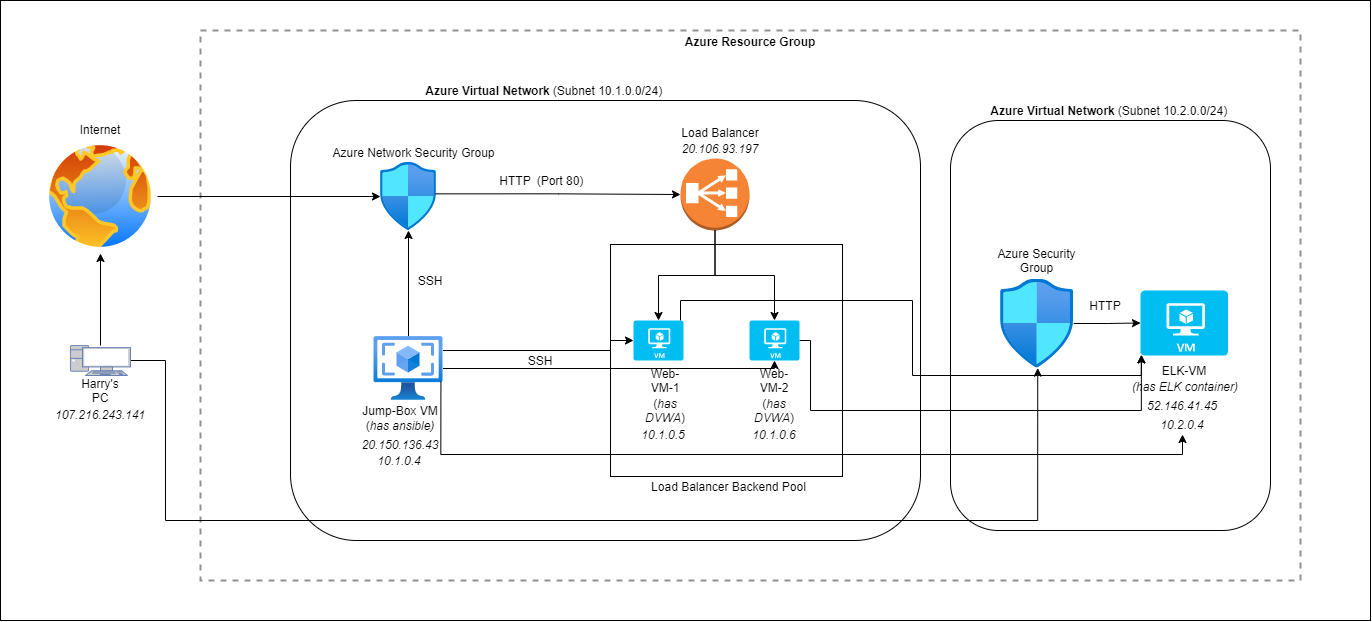

The diagram above was exported from draw.io. Its source (the exported page's mxGraphModel, read from the mxfile embedded in the PNG):
<mxGraphModel dx="2580" dy="2065" grid="1" gridSize="10" guides="1" tooltips="1" connect="1" arrows="1" fold="1" page="1" pageScale="1" pageWidth="850" pageHeight="1100" math="0" shadow="0">
  <root>
    <mxCell id="0" />
    <mxCell id="1" parent="0" />
    <mxCell id="jc758g0No91Grc7duWCi-1" value="" style="rounded=0;whiteSpace=wrap;html=1;" vertex="1" parent="1">
      <mxGeometry x="-80" y="-70" width="1370" height="620" as="geometry" />
    </mxCell>
    <mxCell id="hlyaox8GtCaaRyjUxHWX-1" value="&lt;b&gt;Azure Resource Group&lt;/b&gt;" style="fontStyle=0;verticalAlign=top;align=center;spacingTop=-2;fillColor=none;rounded=0;whiteSpace=wrap;html=1;strokeColor=#919191;strokeWidth=2;dashed=1;container=1;collapsible=0;expand=0;recursiveResize=0;" parent="1" vertex="1">
      <mxGeometry x="120" y="-40" width="1100" height="550" as="geometry" />
    </mxCell>
    <mxCell id="4azedT_kFkLffYm3HGCJ-12" value="" style="whiteSpace=wrap;html=1;aspect=fixed;" parent="hlyaox8GtCaaRyjUxHWX-1" vertex="1">
      <mxGeometry x="305" y="370" width="80" height="80" as="geometry" />
    </mxCell>
    <mxCell id="hlyaox8GtCaaRyjUxHWX-7" value="&lt;b&gt;Azure Virtual Network&lt;/b&gt;" style="text;html=1;strokeColor=none;fillColor=none;align=center;verticalAlign=middle;whiteSpace=wrap;rounded=0;" parent="hlyaox8GtCaaRyjUxHWX-1" vertex="1">
      <mxGeometry x="220" y="50" width="135" height="20" as="geometry" />
    </mxCell>
    <mxCell id="hlyaox8GtCaaRyjUxHWX-8" value="(Subnet 10.1.0.0/24)" style="text;html=1;strokeColor=none;fillColor=none;align=center;verticalAlign=middle;whiteSpace=wrap;rounded=0;" parent="hlyaox8GtCaaRyjUxHWX-1" vertex="1">
      <mxGeometry x="340" y="50" width="135" height="20" as="geometry" />
    </mxCell>
    <mxCell id="4azedT_kFkLffYm3HGCJ-17" value="" style="rounded=1;whiteSpace=wrap;html=1;" parent="hlyaox8GtCaaRyjUxHWX-1" vertex="1">
      <mxGeometry x="750" y="90" width="320" height="410" as="geometry" />
    </mxCell>
    <mxCell id="4azedT_kFkLffYm3HGCJ-18" value="&lt;b&gt;Azure Virtual Network&lt;/b&gt;" style="text;html=1;strokeColor=none;fillColor=none;align=center;verticalAlign=middle;whiteSpace=wrap;rounded=0;" parent="hlyaox8GtCaaRyjUxHWX-1" vertex="1">
      <mxGeometry x="785" y="70" width="135" height="20" as="geometry" />
    </mxCell>
    <mxCell id="4azedT_kFkLffYm3HGCJ-19" value="(Subnet 10.2.0.0/24)" style="text;html=1;strokeColor=none;fillColor=none;align=center;verticalAlign=middle;whiteSpace=wrap;rounded=0;" parent="hlyaox8GtCaaRyjUxHWX-1" vertex="1">
      <mxGeometry x="905" y="70" width="135" height="20" as="geometry" />
    </mxCell>
    <mxCell id="4azedT_kFkLffYm3HGCJ-32" style="edgeStyle=orthogonalEdgeStyle;rounded=0;orthogonalLoop=1;jettySize=auto;html=1;entryX=0;entryY=0.5;entryDx=0;entryDy=0;entryPerimeter=0;" parent="hlyaox8GtCaaRyjUxHWX-1" source="4azedT_kFkLffYm3HGCJ-20" target="4azedT_kFkLffYm3HGCJ-21" edge="1">
      <mxGeometry relative="1" as="geometry" />
    </mxCell>
    <mxCell id="4azedT_kFkLffYm3HGCJ-20" value="" style="aspect=fixed;html=1;points=[];align=center;image;fontSize=12;image=img/lib/azure2/networking/Network_Security_Groups.svg;" parent="hlyaox8GtCaaRyjUxHWX-1" vertex="1">
      <mxGeometry x="799.99" y="248.5" width="73.29" height="89" as="geometry" />
    </mxCell>
    <mxCell id="4azedT_kFkLffYm3HGCJ-21" value="" style="verticalLabelPosition=bottom;html=1;verticalAlign=top;align=center;strokeColor=none;fillColor=#00BEF2;shape=mxgraph.azure.virtual_machine;" parent="hlyaox8GtCaaRyjUxHWX-1" vertex="1">
      <mxGeometry x="940" y="260" width="87.5" height="65" as="geometry" />
    </mxCell>
    <mxCell id="4azedT_kFkLffYm3HGCJ-22" value="Azure Security Group" style="text;html=1;strokeColor=none;fillColor=none;align=center;verticalAlign=middle;whiteSpace=wrap;rounded=0;" parent="hlyaox8GtCaaRyjUxHWX-1" vertex="1">
      <mxGeometry x="795.14" y="220" width="83" height="20" as="geometry" />
    </mxCell>
    <mxCell id="4azedT_kFkLffYm3HGCJ-23" value="ELK-VM" style="text;html=1;strokeColor=none;fillColor=none;align=center;verticalAlign=middle;whiteSpace=wrap;rounded=0;" parent="hlyaox8GtCaaRyjUxHWX-1" vertex="1">
      <mxGeometry x="955.75" y="330" width="56" height="20" as="geometry" />
    </mxCell>
    <mxCell id="4azedT_kFkLffYm3HGCJ-24" value="&lt;i&gt;(has ELK container)&lt;/i&gt;" style="text;html=1;strokeColor=none;fillColor=none;align=center;verticalAlign=middle;whiteSpace=wrap;rounded=0;" parent="hlyaox8GtCaaRyjUxHWX-1" vertex="1">
      <mxGeometry x="920" y="346" width="130" height="20" as="geometry" />
    </mxCell>
    <mxCell id="4azedT_kFkLffYm3HGCJ-25" value="&lt;div style=&quot;text-align: left&quot;&gt;&lt;i&gt;52.146.41.45&lt;/i&gt;&lt;/div&gt;" style="text;html=1;strokeColor=none;fillColor=none;align=center;verticalAlign=middle;whiteSpace=wrap;rounded=0;" parent="hlyaox8GtCaaRyjUxHWX-1" vertex="1">
      <mxGeometry x="960" y="365" width="44" height="20" as="geometry" />
    </mxCell>
    <mxCell id="4azedT_kFkLffYm3HGCJ-26" value="&lt;i&gt;10.2.0.4&lt;/i&gt;" style="text;html=1;strokeColor=none;fillColor=none;align=center;verticalAlign=middle;whiteSpace=wrap;rounded=0;" parent="hlyaox8GtCaaRyjUxHWX-1" vertex="1">
      <mxGeometry x="962" y="384" width="40" height="20" as="geometry" />
    </mxCell>
    <mxCell id="4azedT_kFkLffYm3HGCJ-33" value="HTTP" style="text;html=1;strokeColor=none;fillColor=none;align=center;verticalAlign=middle;whiteSpace=wrap;rounded=0;" parent="hlyaox8GtCaaRyjUxHWX-1" vertex="1">
      <mxGeometry x="885" y="265" width="40" height="20" as="geometry" />
    </mxCell>
    <mxCell id="hlyaox8GtCaaRyjUxHWX-5" value="" style="rounded=1;whiteSpace=wrap;html=1;" parent="1" vertex="1">
      <mxGeometry x="210" y="30" width="630" height="440" as="geometry" />
    </mxCell>
    <mxCell id="hlyaox8GtCaaRyjUxHWX-11" value="" style="aspect=fixed;html=1;points=[];align=center;image;fontSize=12;image=img/lib/azure2/networking/Network_Security_Groups.svg;" parent="1" vertex="1">
      <mxGeometry x="300" y="92" width="56.00000000000001" height="68" as="geometry" />
    </mxCell>
    <mxCell id="hlyaox8GtCaaRyjUxHWX-13" value="Azure Network Security Group" style="text;html=1;strokeColor=none;fillColor=none;align=center;verticalAlign=middle;whiteSpace=wrap;rounded=0;" parent="1" vertex="1">
      <mxGeometry x="242" y="72" width="183" height="20" as="geometry" />
    </mxCell>
    <mxCell id="hlyaox8GtCaaRyjUxHWX-21" value="" style="edgeStyle=orthogonalEdgeStyle;rounded=0;orthogonalLoop=1;jettySize=auto;html=1;exitX=0.982;exitY=0.461;exitDx=0;exitDy=0;exitPerimeter=0;" parent="1" source="hlyaox8GtCaaRyjUxHWX-11" target="hlyaox8GtCaaRyjUxHWX-19" edge="1">
      <mxGeometry relative="1" as="geometry" />
    </mxCell>
    <mxCell id="hlyaox8GtCaaRyjUxHWX-35" style="edgeStyle=orthogonalEdgeStyle;rounded=0;orthogonalLoop=1;jettySize=auto;html=1;" parent="1" source="hlyaox8GtCaaRyjUxHWX-14" target="hlyaox8GtCaaRyjUxHWX-11" edge="1">
      <mxGeometry relative="1" as="geometry" />
    </mxCell>
    <mxCell id="hlyaox8GtCaaRyjUxHWX-14" value="" style="aspect=fixed;html=1;points=[];align=center;image;fontSize=12;image=img/lib/azure2/compute/VM_Images_Classic.svg;" parent="1" vertex="1">
      <mxGeometry x="293.5" y="266" width="69" height="64" as="geometry" />
    </mxCell>
    <mxCell id="hlyaox8GtCaaRyjUxHWX-15" value="Jump-Box VM" style="text;html=1;strokeColor=none;fillColor=none;align=center;verticalAlign=middle;whiteSpace=wrap;rounded=0;" parent="1" vertex="1">
      <mxGeometry x="275" y="330" width="90" height="20" as="geometry" />
    </mxCell>
    <mxCell id="hlyaox8GtCaaRyjUxHWX-18" value="(&lt;i&gt;has ansible)&lt;/i&gt;" style="text;html=1;strokeColor=none;fillColor=none;align=center;verticalAlign=middle;whiteSpace=wrap;rounded=0;" parent="1" vertex="1">
      <mxGeometry x="275" y="345" width="90" height="20" as="geometry" />
    </mxCell>
    <mxCell id="hlyaox8GtCaaRyjUxHWX-19" value="" style="outlineConnect=0;dashed=0;verticalLabelPosition=bottom;verticalAlign=top;align=center;html=1;shape=mxgraph.aws3.classic_load_balancer;fillColor=#F58534;gradientColor=none;" parent="1" vertex="1">
      <mxGeometry x="600" y="88" width="69" height="72" as="geometry" />
    </mxCell>
    <mxCell id="hlyaox8GtCaaRyjUxHWX-20" value="Load Balancer" style="text;html=1;strokeColor=none;fillColor=none;align=center;verticalAlign=middle;whiteSpace=wrap;rounded=0;" parent="1" vertex="1">
      <mxGeometry x="587" y="52" width="106" height="20" as="geometry" />
    </mxCell>
    <mxCell id="hlyaox8GtCaaRyjUxHWX-22" value="(Port 80)" style="text;html=1;strokeColor=none;fillColor=none;align=center;verticalAlign=middle;whiteSpace=wrap;rounded=0;" parent="1" vertex="1">
      <mxGeometry x="450" y="100" width="60" height="20" as="geometry" />
    </mxCell>
    <mxCell id="hlyaox8GtCaaRyjUxHWX-27" style="edgeStyle=orthogonalEdgeStyle;rounded=0;orthogonalLoop=1;jettySize=auto;html=1;exitX=0.5;exitY=1;exitDx=0;exitDy=0;" parent="1" source="hlyaox8GtCaaRyjUxHWX-20" target="hlyaox8GtCaaRyjUxHWX-20" edge="1">
      <mxGeometry relative="1" as="geometry" />
    </mxCell>
    <mxCell id="hlyaox8GtCaaRyjUxHWX-34" value="SSH" style="text;html=1;strokeColor=none;fillColor=none;align=center;verticalAlign=middle;whiteSpace=wrap;rounded=0;" parent="1" vertex="1">
      <mxGeometry x="440" y="280" width="40" height="20" as="geometry" />
    </mxCell>
    <mxCell id="hlyaox8GtCaaRyjUxHWX-37" style="edgeStyle=orthogonalEdgeStyle;rounded=0;orthogonalLoop=1;jettySize=auto;html=1;" parent="1" source="hlyaox8GtCaaRyjUxHWX-36" target="hlyaox8GtCaaRyjUxHWX-11" edge="1">
      <mxGeometry relative="1" as="geometry" />
    </mxCell>
    <mxCell id="hlyaox8GtCaaRyjUxHWX-36" value="" style="aspect=fixed;perimeter=ellipsePerimeter;html=1;align=center;shadow=0;dashed=0;spacingTop=3;image;image=img/lib/active_directory/internet_globe.svg;" parent="1" vertex="1">
      <mxGeometry x="-37" y="69" width="114" height="114" as="geometry" />
    </mxCell>
    <mxCell id="hlyaox8GtCaaRyjUxHWX-41" style="edgeStyle=orthogonalEdgeStyle;rounded=0;orthogonalLoop=1;jettySize=auto;html=1;entryX=0.5;entryY=1;entryDx=0;entryDy=0;" parent="1" source="hlyaox8GtCaaRyjUxHWX-38" target="hlyaox8GtCaaRyjUxHWX-36" edge="1">
      <mxGeometry relative="1" as="geometry" />
    </mxCell>
    <mxCell id="4azedT_kFkLffYm3HGCJ-31" style="edgeStyle=orthogonalEdgeStyle;rounded=0;orthogonalLoop=1;jettySize=auto;html=1;entryX=0.508;entryY=1.001;entryDx=0;entryDy=0;entryPerimeter=0;" parent="1" source="hlyaox8GtCaaRyjUxHWX-38" target="4azedT_kFkLffYm3HGCJ-20" edge="1">
      <mxGeometry relative="1" as="geometry">
        <Array as="points">
          <mxPoint x="85" y="450" />
          <mxPoint x="957" y="450" />
        </Array>
      </mxGeometry>
    </mxCell>
    <mxCell id="hlyaox8GtCaaRyjUxHWX-38" value="" style="fontColor=#0066CC;verticalAlign=top;verticalLabelPosition=bottom;labelPosition=center;align=center;html=1;outlineConnect=0;fillColor=#CCCCCC;strokeColor=#6881B3;gradientColor=none;gradientDirection=north;strokeWidth=2;shape=mxgraph.networks.pc;" parent="1" vertex="1">
      <mxGeometry x="-10" y="275" width="60" height="30" as="geometry" />
    </mxCell>
    <mxCell id="hlyaox8GtCaaRyjUxHWX-39" value="Harry's PC" style="text;html=1;strokeColor=none;fillColor=none;align=center;verticalAlign=middle;whiteSpace=wrap;rounded=0;" parent="1" vertex="1">
      <mxGeometry y="310" width="40" height="20" as="geometry" />
    </mxCell>
    <mxCell id="hlyaox8GtCaaRyjUxHWX-40" value="Internet" style="text;html=1;strokeColor=none;fillColor=none;align=center;verticalAlign=middle;whiteSpace=wrap;rounded=0;" parent="1" vertex="1">
      <mxGeometry y="49" width="40" height="20" as="geometry" />
    </mxCell>
    <mxCell id="hlyaox8GtCaaRyjUxHWX-45" value="107.216.243.141" style="text;html=1;strokeColor=none;fillColor=none;align=center;verticalAlign=middle;whiteSpace=wrap;rounded=0;fontStyle=2" parent="1" vertex="1">
      <mxGeometry y="334" width="40" height="20" as="geometry" />
    </mxCell>
    <mxCell id="hlyaox8GtCaaRyjUxHWX-46" value="&lt;i&gt;20.150.136.43&lt;/i&gt;" style="text;html=1;strokeColor=none;fillColor=none;align=center;verticalAlign=middle;whiteSpace=wrap;rounded=0;" parent="1" vertex="1">
      <mxGeometry x="300" y="364" width="40" height="20" as="geometry" />
    </mxCell>
    <mxCell id="hlyaox8GtCaaRyjUxHWX-47" value="20.106.93.197" style="text;html=1;strokeColor=none;fillColor=none;align=center;verticalAlign=middle;whiteSpace=wrap;rounded=0;fontStyle=2" parent="1" vertex="1">
      <mxGeometry x="620" y="68" width="40" height="20" as="geometry" />
    </mxCell>
    <mxCell id="4azedT_kFkLffYm3HGCJ-3" value="&lt;i&gt;10.1.0.4&lt;/i&gt;" style="text;html=1;strokeColor=none;fillColor=none;align=center;verticalAlign=middle;whiteSpace=wrap;rounded=0;" parent="1" vertex="1">
      <mxGeometry x="299" y="380" width="40" height="20" as="geometry" />
    </mxCell>
    <mxCell id="4azedT_kFkLffYm3HGCJ-4" value="SSH" style="text;html=1;strokeColor=none;fillColor=none;align=center;verticalAlign=middle;whiteSpace=wrap;rounded=0;" parent="1" vertex="1">
      <mxGeometry x="330" y="200" width="40" height="20" as="geometry" />
    </mxCell>
    <mxCell id="4azedT_kFkLffYm3HGCJ-5" value="HTTP" style="text;html=1;strokeColor=none;fillColor=none;align=center;verticalAlign=middle;whiteSpace=wrap;rounded=0;" parent="1" vertex="1">
      <mxGeometry x="415" y="100" width="40" height="20" as="geometry" />
    </mxCell>
    <mxCell id="4azedT_kFkLffYm3HGCJ-14" value="" style="whiteSpace=wrap;html=1;aspect=fixed;" parent="1" vertex="1">
      <mxGeometry x="530" y="174" width="232" height="232" as="geometry" />
    </mxCell>
    <mxCell id="4azedT_kFkLffYm3HGCJ-29" style="edgeStyle=orthogonalEdgeStyle;rounded=0;orthogonalLoop=1;jettySize=auto;html=1;entryX=0.01;entryY=0.99;entryDx=0;entryDy=0;entryPerimeter=0;" parent="1" source="hlyaox8GtCaaRyjUxHWX-23" target="4azedT_kFkLffYm3HGCJ-21" edge="1">
      <mxGeometry relative="1" as="geometry">
        <Array as="points">
          <mxPoint x="600" y="230" />
          <mxPoint x="832" y="230" />
          <mxPoint x="832" y="305" />
          <mxPoint x="1061" y="305" />
        </Array>
      </mxGeometry>
    </mxCell>
    <mxCell id="hlyaox8GtCaaRyjUxHWX-23" value="" style="verticalLabelPosition=bottom;html=1;verticalAlign=top;align=center;strokeColor=none;fillColor=#00BEF2;shape=mxgraph.azure.virtual_machine;" parent="1" vertex="1">
      <mxGeometry x="553" y="250" width="50" height="40" as="geometry" />
    </mxCell>
    <mxCell id="hlyaox8GtCaaRyjUxHWX-28" value="Web-VM-1" style="text;html=1;strokeColor=none;fillColor=none;align=center;verticalAlign=middle;whiteSpace=wrap;rounded=0;" parent="1" vertex="1">
      <mxGeometry x="565" y="300" width="40" height="20" as="geometry" />
    </mxCell>
    <mxCell id="hlyaox8GtCaaRyjUxHWX-30" value="(&lt;i&gt;has DVWA&lt;/i&gt;)" style="text;html=1;strokeColor=none;fillColor=none;align=center;verticalAlign=middle;whiteSpace=wrap;rounded=0;" parent="1" vertex="1">
      <mxGeometry x="565" y="330" width="40" height="20" as="geometry" />
    </mxCell>
    <mxCell id="hlyaox8GtCaaRyjUxHWX-48" value="&lt;i&gt;10.1.0.5&lt;/i&gt;" style="text;html=1;strokeColor=none;fillColor=none;align=center;verticalAlign=middle;whiteSpace=wrap;rounded=0;" parent="1" vertex="1">
      <mxGeometry x="563" y="354" width="40" height="20" as="geometry" />
    </mxCell>
    <mxCell id="hlyaox8GtCaaRyjUxHWX-33" style="edgeStyle=orthogonalEdgeStyle;rounded=0;orthogonalLoop=1;jettySize=auto;html=1;" parent="1" source="hlyaox8GtCaaRyjUxHWX-14" target="hlyaox8GtCaaRyjUxHWX-24" edge="1">
      <mxGeometry relative="1" as="geometry">
        <Array as="points">
          <mxPoint x="694" y="298" />
        </Array>
      </mxGeometry>
    </mxCell>
    <mxCell id="hlyaox8GtCaaRyjUxHWX-32" style="edgeStyle=orthogonalEdgeStyle;rounded=0;orthogonalLoop=1;jettySize=auto;html=1;entryX=0;entryY=0.5;entryDx=0;entryDy=0;entryPerimeter=0;" parent="1" source="hlyaox8GtCaaRyjUxHWX-14" target="hlyaox8GtCaaRyjUxHWX-23" edge="1">
      <mxGeometry relative="1" as="geometry">
        <Array as="points">
          <mxPoint x="530" y="280" />
          <mxPoint x="530" y="270" />
        </Array>
      </mxGeometry>
    </mxCell>
    <mxCell id="hlyaox8GtCaaRyjUxHWX-25" style="edgeStyle=orthogonalEdgeStyle;rounded=0;orthogonalLoop=1;jettySize=auto;html=1;entryX=0.5;entryY=0;entryDx=0;entryDy=0;entryPerimeter=0;" parent="1" source="hlyaox8GtCaaRyjUxHWX-19" target="hlyaox8GtCaaRyjUxHWX-23" edge="1">
      <mxGeometry relative="1" as="geometry" />
    </mxCell>
    <mxCell id="hlyaox8GtCaaRyjUxHWX-26" style="edgeStyle=orthogonalEdgeStyle;rounded=0;orthogonalLoop=1;jettySize=auto;html=1;entryX=0.5;entryY=0;entryDx=0;entryDy=0;entryPerimeter=0;" parent="1" source="hlyaox8GtCaaRyjUxHWX-19" target="hlyaox8GtCaaRyjUxHWX-24" edge="1">
      <mxGeometry relative="1" as="geometry" />
    </mxCell>
    <mxCell id="4azedT_kFkLffYm3HGCJ-30" style="edgeStyle=orthogonalEdgeStyle;rounded=0;orthogonalLoop=1;jettySize=auto;html=1;entryX=0.01;entryY=0.99;entryDx=0;entryDy=0;entryPerimeter=0;" parent="1" source="hlyaox8GtCaaRyjUxHWX-24" target="4azedT_kFkLffYm3HGCJ-21" edge="1">
      <mxGeometry relative="1" as="geometry">
        <Array as="points">
          <mxPoint x="730" y="270" />
          <mxPoint x="730" y="340" />
          <mxPoint x="1061" y="340" />
        </Array>
      </mxGeometry>
    </mxCell>
    <mxCell id="hlyaox8GtCaaRyjUxHWX-24" value="" style="verticalLabelPosition=bottom;html=1;verticalAlign=top;align=center;strokeColor=none;fillColor=#00BEF2;shape=mxgraph.azure.virtual_machine;" parent="1" vertex="1">
      <mxGeometry x="669" y="250" width="50" height="40" as="geometry" />
    </mxCell>
    <mxCell id="hlyaox8GtCaaRyjUxHWX-29" value="Web-VM-2" style="text;html=1;strokeColor=none;fillColor=none;align=center;verticalAlign=middle;whiteSpace=wrap;rounded=0;" parent="1" vertex="1">
      <mxGeometry x="674" y="300" width="40" height="20" as="geometry" />
    </mxCell>
    <mxCell id="hlyaox8GtCaaRyjUxHWX-31" value="(&lt;i&gt;has DVWA&lt;/i&gt;)" style="text;html=1;strokeColor=none;fillColor=none;align=center;verticalAlign=middle;whiteSpace=wrap;rounded=0;" parent="1" vertex="1">
      <mxGeometry x="674" y="330" width="40" height="20" as="geometry" />
    </mxCell>
    <mxCell id="hlyaox8GtCaaRyjUxHWX-49" value="10.1.0.6" style="text;html=1;strokeColor=none;fillColor=none;align=center;verticalAlign=middle;whiteSpace=wrap;rounded=0;fontStyle=2" parent="1" vertex="1">
      <mxGeometry x="674" y="354" width="40" height="20" as="geometry" />
    </mxCell>
    <mxCell id="4azedT_kFkLffYm3HGCJ-16" value="Load Balancer Backend Pool" style="text;html=1;strokeColor=none;fillColor=none;align=center;verticalAlign=middle;whiteSpace=wrap;rounded=0;" parent="1" vertex="1">
      <mxGeometry x="563" y="406" width="171" height="20" as="geometry" />
    </mxCell>
    <mxCell id="4azedT_kFkLffYm3HGCJ-27" style="edgeStyle=orthogonalEdgeStyle;rounded=0;orthogonalLoop=1;jettySize=auto;html=1;entryX=0.5;entryY=1;entryDx=0;entryDy=0;exitX=0.97;exitY=0.706;exitDx=0;exitDy=0;exitPerimeter=0;" parent="1" source="hlyaox8GtCaaRyjUxHWX-14" target="4azedT_kFkLffYm3HGCJ-26" edge="1">
      <mxGeometry relative="1" as="geometry">
        <Array as="points">
          <mxPoint x="360" y="384" />
          <mxPoint x="1102" y="384" />
        </Array>
      </mxGeometry>
    </mxCell>
  </root>
</mxGraphModel>